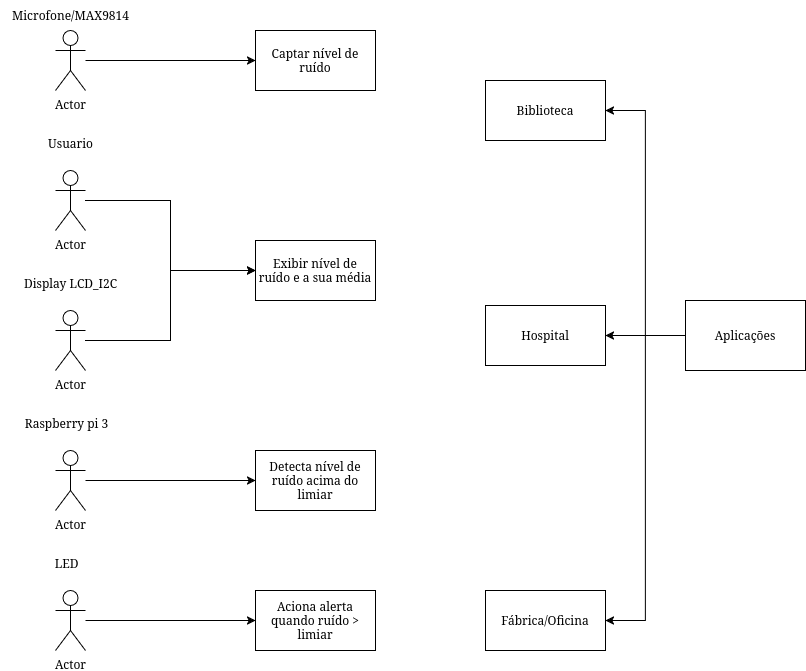

The diagram above was exported from draw.io. Its source (the exported page's mxGraphModel, read from the mxfile embedded in the PNG):
<mxGraphModel dx="1373" dy="783" grid="1" gridSize="10" guides="1" tooltips="1" connect="1" arrows="1" fold="1" page="1" pageScale="1" pageWidth="850" pageHeight="1100" math="0" shadow="0">
  <root>
    <mxCell id="0" />
    <mxCell id="1" parent="0" />
    <mxCell id="A9MFpH1IuCn6j1z97qOr-14" style="edgeStyle=orthogonalEdgeStyle;rounded=0;orthogonalLoop=1;jettySize=auto;html=1;" edge="1" parent="1" source="A9MFpH1IuCn6j1z97qOr-1" target="A9MFpH1IuCn6j1z97qOr-13">
      <mxGeometry relative="1" as="geometry" />
    </mxCell>
    <mxCell id="A9MFpH1IuCn6j1z97qOr-1" value="Actor" style="shape=umlActor;verticalLabelPosition=bottom;verticalAlign=top;html=1;" vertex="1" parent="1">
      <mxGeometry x="70" y="40" width="30" height="60" as="geometry" />
    </mxCell>
    <mxCell id="A9MFpH1IuCn6j1z97qOr-19" style="edgeStyle=orthogonalEdgeStyle;rounded=0;orthogonalLoop=1;jettySize=auto;html=1;entryX=0;entryY=0.5;entryDx=0;entryDy=0;" edge="1" parent="1" source="A9MFpH1IuCn6j1z97qOr-2" target="A9MFpH1IuCn6j1z97qOr-15">
      <mxGeometry relative="1" as="geometry" />
    </mxCell>
    <mxCell id="A9MFpH1IuCn6j1z97qOr-2" value="Actor" style="shape=umlActor;verticalLabelPosition=bottom;verticalAlign=top;html=1;" vertex="1" parent="1">
      <mxGeometry x="70" y="180" width="30" height="60" as="geometry" />
    </mxCell>
    <mxCell id="A9MFpH1IuCn6j1z97qOr-18" style="edgeStyle=orthogonalEdgeStyle;rounded=0;orthogonalLoop=1;jettySize=auto;html=1;entryX=0;entryY=0.5;entryDx=0;entryDy=0;" edge="1" parent="1" source="A9MFpH1IuCn6j1z97qOr-3" target="A9MFpH1IuCn6j1z97qOr-15">
      <mxGeometry relative="1" as="geometry" />
    </mxCell>
    <mxCell id="A9MFpH1IuCn6j1z97qOr-3" value="Actor" style="shape=umlActor;verticalLabelPosition=bottom;verticalAlign=top;html=1;" vertex="1" parent="1">
      <mxGeometry x="70" y="320" width="30" height="60" as="geometry" />
    </mxCell>
    <mxCell id="A9MFpH1IuCn6j1z97qOr-21" style="edgeStyle=orthogonalEdgeStyle;rounded=0;orthogonalLoop=1;jettySize=auto;html=1;" edge="1" parent="1" source="A9MFpH1IuCn6j1z97qOr-4" target="A9MFpH1IuCn6j1z97qOr-20">
      <mxGeometry relative="1" as="geometry" />
    </mxCell>
    <mxCell id="A9MFpH1IuCn6j1z97qOr-4" value="Actor" style="shape=umlActor;verticalLabelPosition=bottom;verticalAlign=top;html=1;" vertex="1" parent="1">
      <mxGeometry x="70" y="460" width="30" height="60" as="geometry" />
    </mxCell>
    <mxCell id="A9MFpH1IuCn6j1z97qOr-37" style="edgeStyle=orthogonalEdgeStyle;rounded=0;orthogonalLoop=1;jettySize=auto;html=1;entryX=0;entryY=0.5;entryDx=0;entryDy=0;" edge="1" parent="1" source="A9MFpH1IuCn6j1z97qOr-5" target="A9MFpH1IuCn6j1z97qOr-22">
      <mxGeometry relative="1" as="geometry" />
    </mxCell>
    <mxCell id="A9MFpH1IuCn6j1z97qOr-5" value="Actor" style="shape=umlActor;verticalLabelPosition=bottom;verticalAlign=top;html=1;" vertex="1" parent="1">
      <mxGeometry x="70" y="600" width="30" height="60" as="geometry" />
    </mxCell>
    <mxCell id="A9MFpH1IuCn6j1z97qOr-8" value="Microfone/MAX9814" style="text;html=1;align=center;verticalAlign=middle;resizable=0;points=[];autosize=1;strokeColor=none;fillColor=none;" vertex="1" parent="1">
      <mxGeometry x="15" y="10" width="140" height="30" as="geometry" />
    </mxCell>
    <mxCell id="A9MFpH1IuCn6j1z97qOr-9" value="&lt;div&gt;Usuario&lt;/div&gt;&lt;div&gt;&lt;br&gt;&lt;/div&gt;" style="text;html=1;align=center;verticalAlign=middle;resizable=0;points=[];autosize=1;strokeColor=none;fillColor=none;" vertex="1" parent="1">
      <mxGeometry x="50" y="140" width="70" height="40" as="geometry" />
    </mxCell>
    <mxCell id="A9MFpH1IuCn6j1z97qOr-10" value="&lt;div&gt;Display LCD_I2C&lt;/div&gt;&lt;div&gt;&lt;br&gt;&lt;/div&gt;" style="text;html=1;align=center;verticalAlign=middle;resizable=0;points=[];autosize=1;strokeColor=none;fillColor=none;" vertex="1" parent="1">
      <mxGeometry x="25" y="280" width="120" height="40" as="geometry" />
    </mxCell>
    <mxCell id="A9MFpH1IuCn6j1z97qOr-11" value="Raspberry pi 3" style="text;html=1;align=center;verticalAlign=middle;resizable=0;points=[];autosize=1;strokeColor=none;fillColor=none;" vertex="1" parent="1">
      <mxGeometry x="26" y="418" width="110" height="30" as="geometry" />
    </mxCell>
    <mxCell id="A9MFpH1IuCn6j1z97qOr-12" value="LED" style="text;html=1;align=center;verticalAlign=middle;resizable=0;points=[];autosize=1;strokeColor=none;fillColor=none;" vertex="1" parent="1">
      <mxGeometry x="56" y="558" width="50" height="30" as="geometry" />
    </mxCell>
    <mxCell id="A9MFpH1IuCn6j1z97qOr-13" value="Captar nível de ruído" style="rounded=0;whiteSpace=wrap;html=1;" vertex="1" parent="1">
      <mxGeometry x="270" y="40" width="120" height="60" as="geometry" />
    </mxCell>
    <mxCell id="A9MFpH1IuCn6j1z97qOr-15" value="Exibir nível de ruído e a sua média" style="rounded=0;whiteSpace=wrap;html=1;" vertex="1" parent="1">
      <mxGeometry x="270" y="250" width="120" height="60" as="geometry" />
    </mxCell>
    <mxCell id="A9MFpH1IuCn6j1z97qOr-20" value="Detecta nível de ruído acima do limiar" style="rounded=0;whiteSpace=wrap;html=1;" vertex="1" parent="1">
      <mxGeometry x="270" y="460" width="120" height="60" as="geometry" />
    </mxCell>
    <mxCell id="A9MFpH1IuCn6j1z97qOr-22" value="Aciona alerta quando ruído &amp;gt; limiar" style="rounded=0;whiteSpace=wrap;html=1;" vertex="1" parent="1">
      <mxGeometry x="270" y="600" width="120" height="60" as="geometry" />
    </mxCell>
    <mxCell id="A9MFpH1IuCn6j1z97qOr-30" style="edgeStyle=orthogonalEdgeStyle;rounded=0;orthogonalLoop=1;jettySize=auto;html=1;entryX=1;entryY=0.5;entryDx=0;entryDy=0;" edge="1" parent="1" source="A9MFpH1IuCn6j1z97qOr-23" target="A9MFpH1IuCn6j1z97qOr-24">
      <mxGeometry relative="1" as="geometry" />
    </mxCell>
    <mxCell id="A9MFpH1IuCn6j1z97qOr-32" style="edgeStyle=orthogonalEdgeStyle;rounded=0;orthogonalLoop=1;jettySize=auto;html=1;entryX=1;entryY=0.5;entryDx=0;entryDy=0;" edge="1" parent="1" source="A9MFpH1IuCn6j1z97qOr-23" target="A9MFpH1IuCn6j1z97qOr-26">
      <mxGeometry relative="1" as="geometry" />
    </mxCell>
    <mxCell id="A9MFpH1IuCn6j1z97qOr-34" style="edgeStyle=orthogonalEdgeStyle;rounded=0;orthogonalLoop=1;jettySize=auto;html=1;" edge="1" parent="1" source="A9MFpH1IuCn6j1z97qOr-23" target="A9MFpH1IuCn6j1z97qOr-25">
      <mxGeometry relative="1" as="geometry" />
    </mxCell>
    <mxCell id="A9MFpH1IuCn6j1z97qOr-23" value="&lt;div&gt;Aplicações&lt;/div&gt;" style="rounded=0;whiteSpace=wrap;html=1;" vertex="1" parent="1">
      <mxGeometry x="700" y="310" width="120" height="70" as="geometry" />
    </mxCell>
    <mxCell id="A9MFpH1IuCn6j1z97qOr-24" value="Biblioteca" style="rounded=0;whiteSpace=wrap;html=1;" vertex="1" parent="1">
      <mxGeometry x="500" y="90" width="120" height="60" as="geometry" />
    </mxCell>
    <mxCell id="A9MFpH1IuCn6j1z97qOr-25" value="Hospital" style="rounded=0;whiteSpace=wrap;html=1;" vertex="1" parent="1">
      <mxGeometry x="500" y="315" width="120" height="60" as="geometry" />
    </mxCell>
    <mxCell id="A9MFpH1IuCn6j1z97qOr-26" value="Fábrica/Oficina" style="rounded=0;whiteSpace=wrap;html=1;" vertex="1" parent="1">
      <mxGeometry x="500" y="600" width="120" height="60" as="geometry" />
    </mxCell>
  </root>
</mxGraphModel>